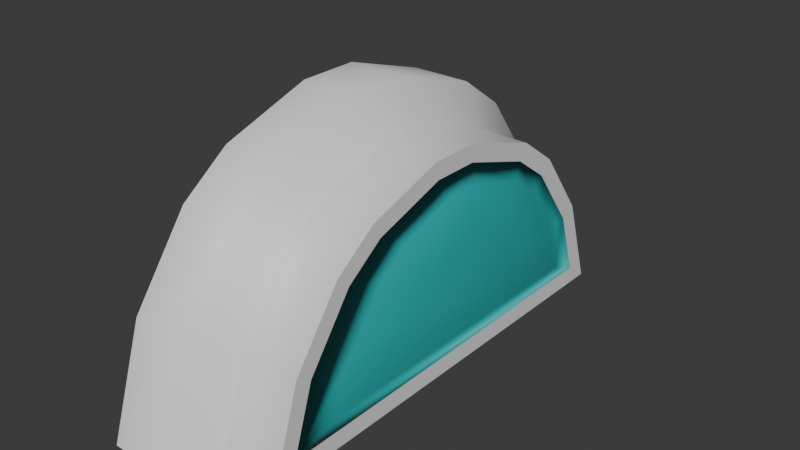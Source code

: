 # Source: Barometer.blend  (saved by Blender 4.1.24; exported with 4.5.12 LTS)
import bpy
from mathutils import Matrix  # noqa: F401  (used for matrix-valued properties, if any)

bpy.ops.wm.read_factory_settings(use_empty=True)
scene = bpy.context.scene
scene.name = 'Scene'

# ---- collections
col_collection = bpy.data.collections.new('Collection'); scene.collection.children.link(col_collection)

# ---- materials (node trees are filled in below, after node groups)
mat_barometre = bpy.data.materials.new('Barometre')
mat_barometre.use_transparent_shadow = False
mat_glass = bpy.data.materials.new('Glass')
mat_glass.use_transparent_shadow = False

# ---- material node trees
mat_barometre.use_nodes = True; mat_barometre.node_tree.nodes.clear()
_N = mat_barometre.node_tree.nodes; _L = mat_barometre.node_tree.links
n0 = _N.new('ShaderNodeBsdfPrincipled'); n0.name = 'Principled BSDF'; n0.location = (10, 300)
n1 = _N.new('ShaderNodeOutputMaterial'); n1.name = 'Material Output'; n1.location = (300, 300)
_L.new(n0.outputs[0], n1.inputs[0])
n1.is_active_output = True
mat_glass.use_nodes = True; mat_glass.node_tree.nodes.clear()
_N = mat_glass.node_tree.nodes; _L = mat_glass.node_tree.links
n0 = _N.new('ShaderNodeBsdfPrincipled'); n0.name = 'Principled BSDF'; n0.location = (10, 300)
n0.inputs[0].default_value = (0.02511, 0.8004, 0.7926, 1.0)
n0.inputs[4].default_value = 0.5229
n1 = _N.new('ShaderNodeOutputMaterial'); n1.name = 'Material Output'; n1.location = (300, 300)
_L.new(n0.outputs[0], n1.inputs[0])
n1.is_active_output = True

# ---- world
world_world = bpy.data.worlds.new('World'); scene.world = world_world
world_world.use_nodes = True; world_world.node_tree.nodes.clear()
_N = world_world.node_tree.nodes; _L = world_world.node_tree.links
n0 = _N.new('ShaderNodeOutputWorld'); n0.name = 'World Output'; n0.location = (300, 300)
n1 = _N.new('ShaderNodeBackground'); n1.name = 'Background'; n1.location = (10, 300)
n1.inputs[0].default_value = (0.05088, 0.05088, 0.05088, 1.0)
_L.new(n1.outputs[0], n0.inputs[0])
n0.is_active_output = True
world_world.color = (0.05088, 0.05088, 0.05088)
world_world.use_sun_shadow = False
world_world.sun_shadow_jitter_overblur = 0.0

# ---- meshes
me_cylinder = bpy.data.meshes.new('Cylinder')
me_cylinder.from_pydata([(0.0, 1.0, -1.0), (-0.07729, 0.8936, 1.0), (0.0, -1.0, -1.0), (-0.07729, -0.8936, 1.0), (-0.4036, -0.8689, -1.0), (-0.7016, -0.6523, -1.0), (-0.6463, -0.597, 1.0), (-0.368, -0.7992, 1.0), (-0.8372, -0.4657, -1.0), (-0.9511, -0.1153, -1.0), (-0.8738, -0.1031, 1.0), (-0.7675, -0.4302, 1.0), (-0.9511, 0.1153, -1.0), (-0.8372, 0.4657, -1.0), (-0.7675, 0.4302, 1.0), (-0.8738, 0.1031, 1.0), (-0.7016, 0.6523, -1.0), (-0.4036, 0.8689, -1.0), (-0.368, 0.7992, 1.0), (-0.6463, 0.597, 1.0), (0.0, 1.0, 1.0), (0.0, -1.0, 1.0), (-0.4036, -0.8689, 1.0), (-0.7016, -0.6523, 1.0), (-0.8372, -0.4657, 1.0), (-0.9511, -0.1153, 1.0), (-0.9511, 0.1153, 1.0), (-0.8372, 0.4657, 1.0), (-0.7016, 0.6523, 1.0), (-0.4036, 0.8689, 1.0), (-0.07729, 0.8936, 0.3522), (-0.07729, -0.8936, 0.3522), (-0.368, -0.7992, 0.3522), (-0.6463, -0.597, 0.3522), (-0.7675, -0.4302, 0.3522), (-0.8738, -0.1031, 0.3522), (-0.8738, 0.1031, 0.3522), (-0.7675, 0.4302, 0.3522), (-0.6463, 0.597, 0.3522), (-0.368, 0.7992, 0.3522), (0.001036, 1.182, -1.828), (0.001036, -1.182, -1.828), (-0.8285, -0.7712, -1.828), (-0.4761, -1.027, -1.828), (-1.123, -0.1363, -1.828), (-0.9888, -0.5506, -1.828), (-0.9888, 0.5506, -1.828), (-1.123, 0.1363, -1.828), (-0.4761, 1.027, -1.828), (-0.8285, 0.7712, -1.828), (0.001036, 1.182, -3.911), (0.001036, -1.182, -3.911), (-0.8285, -0.7712, -3.911), (-0.4761, -1.027, -3.911), (-1.123, -0.1363, -3.911), (-0.9888, -0.5506, -3.911), (-0.9888, 0.5506, -3.911), (-1.123, 0.1363, -3.911), (-0.4761, 1.027, -3.911), (-0.8285, 0.7712, -3.911), (-0.07729, 0.8936, 1.0), (-0.07729, -0.8936, 1.0), (-0.6463, -0.597, 1.0), (-0.368, -0.7992, 1.0), (-0.8738, -0.1031, 1.0), (-0.7675, -0.4302, 1.0), (-0.7675, 0.4302, 1.0), (-0.8738, 0.1031, 1.0), (-0.368, 0.7992, 1.0), (-0.6463, 0.597, 1.0), (-0.1791, 0.6997, 1.285), (-0.1791, -0.6997, 1.285), (-0.6247, -0.4674, 1.285), (-0.4068, -0.6257, 1.285), (-0.8028, -0.0807, 1.285), (-0.7195, -0.3369, 1.285), (-0.7195, 0.3369, 1.285), (-0.8028, 0.0807, 1.285), (-0.4068, 0.6257, 1.285), (-0.6247, 0.4674, 1.285), (-0.3215, 0.3568, 1.743), (-0.3215, -0.3568, 1.743), (-0.5486, -0.2383, 1.743), (-0.4375, -0.3191, 1.743), (-0.6394, -0.04115, 1.743), (-0.597, -0.1718, 1.743), (-0.597, 0.1718, 1.743), (-0.6394, 0.04115, 1.743), (-0.4375, 0.3191, 1.743), (-0.5486, 0.2383, 1.743), (-0.07296, 0.8936, 0.7787), (-0.07296, -0.8936, 0.7787), (-0.3637, -0.7992, 0.7787), (-0.642, -0.597, 0.7787), (-0.7631, -0.4302, 0.7787), (-0.8694, -0.1031, 0.7787), (-0.8694, 0.1031, 0.7787), (-0.7631, 0.4302, 0.7787), (-0.642, 0.597, 0.7787), (-0.3637, 0.7992, 0.7787), (-0.1748, 0.6997, 1.063), (-0.1748, -0.6997, 1.063), (-0.4024, -0.6257, 1.063), (-0.6203, -0.4674, 1.063), (-0.7152, -0.3369, 1.063), (-0.7984, -0.0807, 1.063), (-0.7984, 0.0807, 1.063), (-0.7152, 0.3369, 1.063), (-0.6203, 0.4674, 1.063), (-0.4024, 0.6257, 1.063), (-0.3171, 0.3568, 1.521), (-0.3171, -0.3568, 1.521), (-0.4332, -0.3191, 1.521), (-0.5443, -0.2383, 1.521), (-0.5927, -0.1718, 1.521), (-0.6351, -0.04115, 1.521), (-0.6351, 0.04115, 1.521), (-0.5927, 0.1718, 1.521), (-0.5443, 0.2383, 1.521), (-0.4332, 0.3191, 1.521)], [], [(9, 25, 26, 12), (0, 20, 21, 2), (5, 23, 24, 8), (15, 10, 35, 36), (13, 27, 28, 16), (2, 21, 22, 4), (17, 29, 20, 0), (23, 5, 4, 22), (25, 9, 8, 24), (27, 13, 12, 26), (29, 17, 16, 28), (5, 8, 45, 42), (1, 3, 21, 20), (7, 6, 23, 22), (11, 10, 25, 24), (15, 14, 27, 26), (19, 18, 29, 28), (3, 7, 22, 21), (6, 11, 24, 23), (18, 1, 20, 29), (14, 19, 28, 27), (10, 15, 26, 25), (33, 32, 31, 30, 39, 38, 37, 36, 35, 34), (11, 6, 33, 34), (14, 15, 36, 37), (3, 1, 30, 31), (1, 18, 39, 30), (18, 19, 38, 39), (6, 7, 32, 33), (19, 14, 37, 38), (7, 3, 31, 32), (10, 11, 34, 35), (43, 42, 52, 53), (4, 5, 42, 43), (9, 12, 47, 44), (17, 0, 40, 48), (8, 9, 44, 45), (13, 16, 49, 46), (12, 13, 46, 47), (2, 4, 43, 41), (0, 2, 41, 40), (16, 17, 48, 49), (50, 51, 53, 52, 55, 54, 57, 56, 59, 58), (44, 47, 57, 54), (48, 40, 50, 58), (45, 44, 54, 55), (46, 49, 59, 56), (41, 43, 53, 51), (47, 46, 56, 57), (40, 41, 51, 50), (42, 45, 55, 52), (49, 48, 58, 59), (65, 75, 74, 64), (67, 64, 74, 77), (62, 72, 75, 65), (67, 77, 76, 66), (60, 70, 71, 61), (68, 78, 70, 60), (69, 79, 78, 68), (63, 73, 72, 62), (66, 76, 79, 69), (61, 71, 73, 63), (77, 74, 84, 87), (72, 82, 85, 75), (77, 87, 86, 76), (70, 80, 81, 71), (78, 88, 80, 70), (79, 89, 88, 78), (73, 83, 82, 72), (76, 86, 89, 79), (71, 81, 83, 73), (75, 85, 84, 74), (81, 80, 88, 89, 86, 87, 84, 85, 82, 83), (94, 104, 105, 95), (96, 95, 105, 106), (93, 103, 104, 94), (96, 106, 107, 97), (90, 100, 101, 91), (99, 109, 100, 90), (98, 108, 109, 99), (92, 102, 103, 93), (97, 107, 108, 98), (91, 101, 102, 92), (106, 105, 115, 116), (103, 113, 114, 104), (106, 116, 117, 107), (100, 110, 111, 101), (109, 119, 110, 100), (108, 118, 119, 109), (102, 112, 113, 103), (107, 117, 118, 108), (101, 111, 112, 102), (104, 114, 115, 105), (111, 110, 119, 118, 117, 116, 115, 114, 113, 112), (64, 65, 94, 95), (67, 64, 95, 96), (65, 62, 93, 94), (66, 67, 96, 97), (61, 60, 90, 91), (60, 68, 99, 90), (68, 69, 98, 99), (62, 63, 92, 93), (69, 66, 97, 98), (63, 61, 91, 92)])
me_cylinder.polygons.foreach_set('use_smooth', [True] * 104)
me_cylinder.polygons.foreach_set('material_index', [0, 0, 0, 0, 0, 0, 0, 0, 0, 0, 0, 0, 0, 0, 0, 0, 0, 0, 0, 0, 0, 0, 0, 0, 0, 0, 0, 0, 0, 0, 0, 0, 0, 0, 0, 0, 0, 0, 0, 0, 0, 0, 0, 0, 0, 0, 0, 0, 0, 0, 0, 0, 1, 1, 1, 1, 1, 1, 1, 1, 1, 1, 1, 1, 1, 1, 1, 1, 1, 1, 1, 1, 1, 1, 1, 1, 1, 1, 1, 1, 1, 1, 1, 1, 1, 1, 1, 1, 1, 1, 1, 1, 1, 1, 0, 0, 1, 0, 1, 1, 1, 1, 1, 1])
_k = set([(0, 20), (0, 40), (1, 3), (1, 18), (1, 30), (2, 21), (2, 41), (3, 7), (3, 31), (6, 7), (6, 11), (10, 11), (10, 15), (14, 15), (14, 19), (18, 19), (20, 21), (20, 29), (21, 22), (22, 23), (23, 24), (24, 25), (25, 26), (26, 27), (27, 28), (28, 29), (30, 31), (30, 39), (31, 32), (32, 33), (33, 34), (34, 35), (35, 36), (36, 37), (37, 38), (38, 39), (40, 50), (41, 51), (50, 51), (50, 58), (51, 53), (52, 53), (52, 55), (54, 55), (54, 57), (56, 57), (56, 59), (58, 59)])
me_cylinder.attributes.new('sharp_edge', 'BOOLEAN', 'EDGE').data.foreach_set('value', [ (min(e.vertices), max(e.vertices)) in _k for e in me_cylinder.edges])
_uv = me_cylinder.uv_layers.new(name='UVMap')
_uv.uv.foreach_set('vector', [0.6826, 0.2048, 0.4306, 0.2048, 0.4306, 0.1758, 0.6826, 0.1758, 0.6826, 0.7203, 0.6826, 0.9723, 0.4306, 0.9723, 0.4306, 0.7203, 0.6826, 0.2803, 0.4306, 0.2803, 0.4306, 0.2513, 0.6826, 0.2513, 0.03091, 0.6133, 0.03818, 0.5713, 0.1354, 0.5968, 0.1316, 0.6122, 0.6826, 0.1293, 0.4306, 0.1293, 0.4306, 0.1003, 0.6826, 0.1003, 0.6826, 0.3802, 0.4306, 0.3802, 0.4306, 0.3268, 0.6826, 0.3268, 0.6826, 0.05382, 0.4306, 0.05382, 0.4306, 0.0003493, 0.6826, 0.0003493, 0.4306, 0.2803, 0.6826, 0.2803, 0.6826, 0.3268, 0.4306, 0.3268, 0.4306, 0.2048, 0.6826, 0.2048, 0.6826, 0.2513, 0.4306, 0.2513, 0.4306, 0.1293, 0.6826, 0.1293, 0.6826, 0.1758, 0.4306, 0.1758, 0.4306, 0.05382, 0.6826, 0.05382, 0.6826, 0.1003, 0.4306, 0.1003, 0.3166, 0.3111, 0.3203, 0.2823, 0.4264, 0.2934, 0.422, 0.3275, 0.7729, 0.693, 0.7729, 0.9183, 0.7632, 0.9317, 0.7632, 0.6796, 0.8095, 0.9064, 0.8446, 0.8809, 0.8516, 0.8879, 0.814, 0.9151, 0.8599, 0.8599, 0.8733, 0.8186, 0.883, 0.8202, 0.8687, 0.8643, 0.8733, 0.7927, 0.8599, 0.7514, 0.8687, 0.747, 0.883, 0.7911, 0.8446, 0.7304, 0.8095, 0.7049, 0.814, 0.6961, 0.8516, 0.7234, 0.7729, 0.9183, 0.8095, 0.9064, 0.814, 0.9151, 0.7632, 0.9317, 0.8446, 0.8809, 0.8599, 0.8599, 0.8687, 0.8643, 0.8516, 0.8879, 0.8095, 0.7049, 0.7729, 0.693, 0.7632, 0.6796, 0.814, 0.6961, 0.8599, 0.7514, 0.8446, 0.7304, 0.8516, 0.7234, 0.8687, 0.747, 0.8733, 0.8186, 0.8733, 0.7927, 0.883, 0.7911, 0.883, 0.8202, 0.9124, 0.717, 0.9474, 0.6915, 0.9841, 0.6796, 0.9841, 0.9049, 0.9474, 0.893, 0.9124, 0.8675, 0.8971, 0.8465, 0.8837, 0.8052, 0.8837, 0.7793, 0.8971, 0.738, 0.07585, 0.5067, 0.1082, 0.4795, 0.1623, 0.5659, 0.1492, 0.5757, 0.04563, 0.6936, 0.03091, 0.6133, 0.1316, 0.6122, 0.1349, 0.6353, 0.2588, 0.4587, 0.2588, 0.7708, 0.191, 0.669, 0.2046, 0.5623, 0.2588, 0.7708, 0.1558, 0.7827, 0.1674, 0.6657, 0.191, 0.669, 0.1558, 0.7827, 0.07379, 0.7326, 0.1445, 0.6505, 0.1674, 0.6657, 0.1082, 0.4795, 0.182, 0.4502, 0.1858, 0.5582, 0.1623, 0.5659, 0.07379, 0.7326, 0.04563, 0.6936, 0.1349, 0.6353, 0.1445, 0.6505, 0.182, 0.4502, 0.2588, 0.4587, 0.2046, 0.5623, 0.1858, 0.5582, 0.03818, 0.5713, 0.07585, 0.5067, 0.1492, 0.5757, 0.1354, 0.5968, 0.03091, 0.3863, 0.03091, 0.3314, 0.2934, 0.3314, 0.2934, 0.3863, 0.3077, 0.3567, 0.3166, 0.3111, 0.422, 0.3275, 0.4115, 0.3814, 0.3233, 0.236, 0.3233, 0.2069, 0.4299, 0.2042, 0.4299, 0.2386, 0.3077, 0.08615, 0.2941, 0.03443, 0.3954, 0.0003492, 0.4115, 0.0615, 0.3203, 0.2823, 0.3233, 0.236, 0.4299, 0.2386, 0.4264, 0.2934, 0.3203, 0.1606, 0.3166, 0.1317, 0.422, 0.1154, 0.4264, 0.1495, 0.3233, 0.2069, 0.3203, 0.1606, 0.4264, 0.1495, 0.4299, 0.2042, 0.2941, 0.4084, 0.3077, 0.3567, 0.4115, 0.3814, 0.3954, 0.4425, 0.8675, 0.4039, 0.8675, 0.656, 0.7632, 0.6789, 0.7632, 0.3809, 0.3166, 0.1317, 0.3077, 0.08615, 0.4115, 0.0615, 0.422, 0.1154, 0.4012, 0.4502, 0.4012, 0.7482, 0.341, 0.7286, 0.2966, 0.6964, 0.2764, 0.6686, 0.2595, 0.6163, 0.2595, 0.582, 0.2764, 0.5298, 0.2966, 0.502, 0.341, 0.4697, 0.03091, 0.2421, 0.03091, 0.2077, 0.2934, 0.2077, 0.2934, 0.2421, 0.03091, 0.06357, 0.03091, 0.0003493, 0.2934, 0.0003493, 0.2934, 0.06357, 0.03091, 0.297, 0.03091, 0.2421, 0.2934, 0.2421, 0.2934, 0.297, 0.03091, 0.1528, 0.03091, 0.1185, 0.2934, 0.1185, 0.2934, 0.1528, 0.03091, 0.4495, 0.03091, 0.3863, 0.2934, 0.3863, 0.2934, 0.4495, 0.03091, 0.2077, 0.03091, 0.1528, 0.2934, 0.1528, 0.2934, 0.2077, 0.9458, 0.0003492, 0.9458, 0.2983, 0.6833, 0.2983, 0.6833, 0.0003493, 0.03091, 0.3314, 0.03091, 0.297, 0.2934, 0.297, 0.2934, 0.3314, 0.03091, 0.1185, 0.03091, 0.06357, 0.2934, 0.06357, 0.2934, 0.1185, 0.6448, 0.3869, 0.6305, 0.4223, 0.5969, 0.4177, 0.6019, 0.3809, 0.6273, 0.7141, 0.6019, 0.7196, 0.5969, 0.6828, 0.6168, 0.6786, 0.6701, 0.3927, 0.6503, 0.4269, 0.6305, 0.4223, 0.6448, 0.3869, 0.6273, 0.7141, 0.6168, 0.6786, 0.6493, 0.6689, 0.6688, 0.7017, 0.7625, 0.6492, 0.7226, 0.6277, 0.7092, 0.4519, 0.7453, 0.4246, 0.7312, 0.6717, 0.6981, 0.6454, 0.7226, 0.6277, 0.7625, 0.6492, 0.693, 0.6921, 0.6682, 0.6613, 0.6981, 0.6454, 0.7312, 0.6717, 0.711, 0.4071, 0.6823, 0.4381, 0.6503, 0.4269, 0.6701, 0.3927, 0.6688, 0.7017, 0.6493, 0.6689, 0.6682, 0.6613, 0.693, 0.6921, 0.7453, 0.4246, 0.7092, 0.4519, 0.6823, 0.4381, 0.711, 0.4071, 0.3679, 0.7505, 0.3882, 0.7489, 0.3882, 0.8103, 0.3779, 0.8112, 0.3302, 0.9941, 0.3586, 0.9354, 0.3688, 0.9372, 0.3502, 0.9976, 0.3679, 0.7505, 0.3779, 0.8112, 0.3609, 0.8144, 0.3346, 0.7569, 0.2595, 0.7943, 0.3226, 0.8335, 0.3284, 0.9232, 0.2709, 0.9703, 0.2845, 0.7774, 0.3353, 0.8249, 0.3226, 0.8335, 0.2595, 0.7943, 0.3152, 0.763, 0.351, 0.8175, 0.3353, 0.8249, 0.2845, 0.7774, 0.2979, 0.9838, 0.3421, 0.9301, 0.3586, 0.9354, 0.3302, 0.9941, 0.3346, 0.7569, 0.3609, 0.8144, 0.351, 0.8175, 0.3152, 0.763, 0.2709, 0.9703, 0.3284, 0.9232, 0.3421, 0.9301, 0.2979, 0.9838, 0.3502, 0.9976, 0.3688, 0.9372, 0.3861, 0.9382, 0.3841, 0.9997, 0.6833, 0.8102, 0.6833, 0.7203, 0.698, 0.725, 0.712, 0.7352, 0.7181, 0.7436, 0.7234, 0.7601, 0.7234, 0.7704, 0.7181, 0.7869, 0.712, 0.7953, 0.698, 0.8055, 0.4785, 0.3869, 0.4642, 0.4223, 0.4306, 0.4177, 0.4356, 0.3809, 0.461, 0.7141, 0.4356, 0.7196, 0.4306, 0.6828, 0.4505, 0.6786, 0.5038, 0.3927, 0.484, 0.4269, 0.4642, 0.4223, 0.4785, 0.3869, 0.461, 0.7141, 0.4505, 0.6786, 0.483, 0.6689, 0.5025, 0.7017, 0.5962, 0.6492, 0.5563, 0.6277, 0.5429, 0.4519, 0.5791, 0.4246, 0.5649, 0.6717, 0.5319, 0.6454, 0.5563, 0.6277, 0.5962, 0.6492, 0.5267, 0.6921, 0.5019, 0.6613, 0.5319, 0.6454, 0.5649, 0.6717, 0.5448, 0.4071, 0.5161, 0.4381, 0.484, 0.4269, 0.5038, 0.3927, 0.5025, 0.7017, 0.483, 0.6689, 0.5019, 0.6613, 0.5267, 0.6921, 0.5791, 0.4246, 0.5429, 0.4519, 0.5161, 0.4381, 0.5448, 0.4071, 0.9767, 0.3826, 0.997, 0.3809, 0.997, 0.4424, 0.9867, 0.4432, 0.939, 0.6262, 0.9674, 0.5674, 0.9776, 0.5693, 0.959, 0.6297, 0.9767, 0.3826, 0.9867, 0.4432, 0.9697, 0.4465, 0.9434, 0.3889, 0.8682, 0.4263, 0.9313, 0.4656, 0.9372, 0.5553, 0.8797, 0.6023, 0.8933, 0.4095, 0.9441, 0.457, 0.9313, 0.4656, 0.8682, 0.4263, 0.924, 0.3951, 0.9598, 0.4496, 0.9441, 0.457, 0.8933, 0.4095, 0.9066, 0.6158, 0.9509, 0.5622, 0.9674, 0.5674, 0.939, 0.6262, 0.9434, 0.3889, 0.9697, 0.4465, 0.9598, 0.4496, 0.924, 0.3951, 0.8797, 0.6023, 0.9372, 0.5553, 0.9509, 0.5622, 0.9066, 0.6158, 0.959, 0.6297, 0.9776, 0.5693, 0.9949, 0.5703, 0.9929, 0.6317, 0.3889, 0.8388, 0.3889, 0.7489, 0.4035, 0.7536, 0.4175, 0.7638, 0.4236, 0.7722, 0.429, 0.7886, 0.429, 0.799, 0.4236, 0.8155, 0.4175, 0.8239, 0.4035, 0.834, 0.0003493, 0.5539, 0.0006111, 0.5106, 0.02851, 0.5106, 0.02825, 0.5539, 0.0003493, 0.02633, 0.0003493, 0.0003492, 0.02825, 0.0003492, 0.02825, 0.02633, 0.0006111, 0.5106, 0.0009096, 0.4846, 0.02881, 0.4846, 0.02851, 0.5106, 0.0006111, 0.06968, 0.0003493, 0.02633, 0.02825, 0.02633, 0.02851, 0.06968, 0.002311, 0.4028, 0.002311, 0.1775, 0.03021, 0.1775, 0.03021, 0.4028, 0.002311, 0.1775, 0.001595, 0.139, 0.02949, 0.139, 0.03021, 0.1775, 0.001595, 0.139, 0.0009096, 0.09565, 0.02881, 0.09565, 0.02949, 0.139, 0.0009096, 0.4846, 0.001595, 0.4413, 0.02949, 0.4413, 0.02881, 0.4846, 0.0009096, 0.09565, 0.0006111, 0.06968, 0.02851, 0.06968, 0.02881, 0.09565, 0.001595, 0.4413, 0.002311, 0.4028, 0.03021, 0.4028, 0.02949, 0.4413])
me_cylinder.materials.append(mat_barometre)
me_cylinder.materials.append(mat_glass)
me_cylinder.update()

# ---- objects
ob_cylinder = bpy.data.objects.new('Cylinder', me_cylinder)

# ---- transforms, parenting, visibility, modifiers, constraints
ob_cylinder.location = (0.0, 0.0, 0.0)
ob_cylinder.rotation_euler = (-0.0, 1.571, 0.0)
ob_cylinder.scale = (1.0, 1.0, 0.1295)

# ---- collection membership
col_collection.objects.link(ob_cylinder)

# ---- scene / render settings (as saved in the file)
scene.frame_start = 1; scene.frame_end = 250; scene.frame_set(1)
scene.render.engine = 'BLENDER_EEVEE_NEXT'
scene.cycles.sampling_pattern = 'TABULATED_SOBOL'
scene.eevee.ray_tracing_options.trace_max_roughness = 0.0
bpy.context.view_layer.update()

# ---- added for rendering (the .blend has no active camera and no usable light): camera, sun
cam_auto = bpy.data.cameras.new('AutoCamera')
cam_auto.lens = 50.0
cam_auto.sensor_width = 36.0
cam_auto.clip_end = 1000.0
ob_auto_camera = bpy.data.objects.new('AutoCamera', cam_auto)
scene.collection.objects.link(ob_auto_camera)
ob_auto_camera.location = (2.37503, -3.01857, 2.57355)
ob_auto_camera.rotation_euler = (1.09748, -7.21219e-08, 0.694738)
scene.camera = ob_auto_camera
light_auto_sun = bpy.data.lights.new('AutoSun', 'SUN')
light_auto_sun.energy = 3.0
light_auto_sun.angle = 0.0523599
ob_auto_sun = bpy.data.objects.new('AutoSun', light_auto_sun)
scene.collection.objects.link(ob_auto_sun)
ob_auto_sun.rotation_euler = (0.872665, 0.174533, 0.523599)
bpy.context.view_layer.update()

